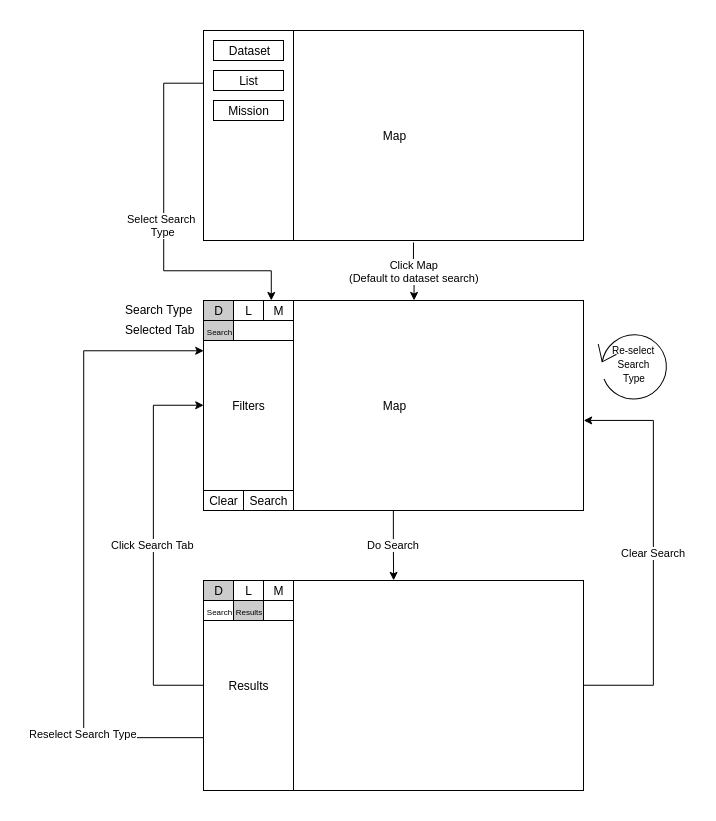

The diagram above was exported from draw.io. Its source (the exported page's mxGraphModel, read from the mxfile embedded in the PNG):
<mxGraphModel dx="956" dy="1278" grid="1" gridSize="10" guides="1" tooltips="1" connect="1" arrows="1" fold="1" page="1" pageScale="1" pageWidth="850" pageHeight="1400" math="0" shadow="0">
  <root>
    <mxCell id="JCriPWNlX97RYIDHomd_-0" />
    <mxCell id="JCriPWNlX97RYIDHomd_-1" parent="JCriPWNlX97RYIDHomd_-0" />
    <mxCell id="TDh8bnxtwzGsETjk6SoR-0" value="Select Search &lt;br&gt;Type" style="edgeStyle=orthogonalEdgeStyle;rounded=0;orthogonalLoop=1;jettySize=auto;html=1;exitX=0;exitY=0.25;exitDx=0;exitDy=0;entryX=0.25;entryY=0;entryDx=0;entryDy=0;" edge="1" parent="JCriPWNlX97RYIDHomd_-1" source="TDh8bnxtwzGsETjk6SoR-2" target="TDh8bnxtwzGsETjk6SoR-11">
      <mxGeometry relative="1" as="geometry">
        <mxPoint x="297.33333333333337" y="365.2777777777777" as="sourcePoint" />
        <mxPoint x="419" y="423.05555555555554" as="targetPoint" />
        <Array as="points">
          <mxPoint x="190" y="203" />
          <mxPoint x="190" y="390" />
          <mxPoint x="298" y="390" />
        </Array>
      </mxGeometry>
    </mxCell>
    <mxCell id="TDh8bnxtwzGsETjk6SoR-1" value="Map" style="rounded=0;whiteSpace=wrap;html=1;" vertex="1" parent="JCriPWNlX97RYIDHomd_-1">
      <mxGeometry x="230" y="150" width="380" height="210" as="geometry" />
    </mxCell>
    <mxCell id="TDh8bnxtwzGsETjk6SoR-2" value="" style="rounded=0;whiteSpace=wrap;html=1;" vertex="1" parent="JCriPWNlX97RYIDHomd_-1">
      <mxGeometry x="230" y="150" width="90" height="210" as="geometry" />
    </mxCell>
    <mxCell id="TDh8bnxtwzGsETjk6SoR-3" value="Dataset" style="rounded=0;whiteSpace=wrap;html=1;" vertex="1" parent="JCriPWNlX97RYIDHomd_-1">
      <mxGeometry x="240" y="160" width="70" height="20" as="geometry" />
    </mxCell>
    <mxCell id="TDh8bnxtwzGsETjk6SoR-4" value="List" style="rounded=0;whiteSpace=wrap;html=1;" vertex="1" parent="JCriPWNlX97RYIDHomd_-1">
      <mxGeometry x="240" y="190" width="70" height="20" as="geometry" />
    </mxCell>
    <mxCell id="TDh8bnxtwzGsETjk6SoR-5" value="Mission" style="rounded=0;whiteSpace=wrap;html=1;" vertex="1" parent="JCriPWNlX97RYIDHomd_-1">
      <mxGeometry x="240" y="220" width="70" height="20" as="geometry" />
    </mxCell>
    <mxCell id="TDh8bnxtwzGsETjk6SoR-6" value="Do Search" style="edgeStyle=orthogonalEdgeStyle;rounded=0;orthogonalLoop=1;jettySize=auto;html=1;exitX=0.5;exitY=1;exitDx=0;exitDy=0;entryX=0.406;entryY=0;entryDx=0;entryDy=0;entryPerimeter=0;" edge="1" parent="JCriPWNlX97RYIDHomd_-1" source="TDh8bnxtwzGsETjk6SoR-7">
      <mxGeometry relative="1" as="geometry">
        <mxPoint x="420.1428571428571" y="699.8571428571429" as="targetPoint" />
      </mxGeometry>
    </mxCell>
    <mxCell id="TDh8bnxtwzGsETjk6SoR-7" value="Map" style="rounded=0;whiteSpace=wrap;html=1;" vertex="1" parent="JCriPWNlX97RYIDHomd_-1">
      <mxGeometry x="230" y="420" width="380" height="210" as="geometry" />
    </mxCell>
    <mxCell id="TDh8bnxtwzGsETjk6SoR-8" value="Filters" style="rounded=0;whiteSpace=wrap;html=1;" vertex="1" parent="JCriPWNlX97RYIDHomd_-1">
      <mxGeometry x="230" y="420" width="90" height="210" as="geometry" />
    </mxCell>
    <mxCell id="TDh8bnxtwzGsETjk6SoR-9" value="D" style="rounded=0;whiteSpace=wrap;html=1;fillColor=#CCCCCC;" vertex="1" parent="JCriPWNlX97RYIDHomd_-1">
      <mxGeometry x="230" y="420" width="30" height="20" as="geometry" />
    </mxCell>
    <mxCell id="TDh8bnxtwzGsETjk6SoR-10" value="L" style="rounded=0;whiteSpace=wrap;html=1;" vertex="1" parent="JCriPWNlX97RYIDHomd_-1">
      <mxGeometry x="260" y="420" width="30" height="20" as="geometry" />
    </mxCell>
    <mxCell id="TDh8bnxtwzGsETjk6SoR-11" value="M" style="rounded=0;whiteSpace=wrap;html=1;" vertex="1" parent="JCriPWNlX97RYIDHomd_-1">
      <mxGeometry x="290" y="420" width="30" height="20" as="geometry" />
    </mxCell>
    <mxCell id="TDh8bnxtwzGsETjk6SoR-46" value="Clear Search" style="edgeStyle=orthogonalEdgeStyle;rounded=0;orthogonalLoop=1;jettySize=auto;html=1;exitX=1;exitY=0.5;exitDx=0;exitDy=0;" edge="1" parent="JCriPWNlX97RYIDHomd_-1" source="TDh8bnxtwzGsETjk6SoR-16">
      <mxGeometry relative="1" as="geometry">
        <mxPoint x="610" y="540" as="targetPoint" />
        <Array as="points">
          <mxPoint x="680" y="805" />
          <mxPoint x="680" y="540" />
        </Array>
      </mxGeometry>
    </mxCell>
    <mxCell id="iDolO4zsmZMyu8BIWrLI-1" value="Reselect Search Type" style="edgeStyle=orthogonalEdgeStyle;rounded=0;orthogonalLoop=1;jettySize=auto;html=1;exitX=1;exitY=0.75;exitDx=0;exitDy=0;" edge="1" parent="JCriPWNlX97RYIDHomd_-1" source="TDh8bnxtwzGsETjk6SoR-16">
      <mxGeometry relative="1" as="geometry">
        <mxPoint x="230" y="470" as="targetPoint" />
        <Array as="points">
          <mxPoint x="110" y="858" />
          <mxPoint x="110" y="470" />
        </Array>
      </mxGeometry>
    </mxCell>
    <mxCell id="TDh8bnxtwzGsETjk6SoR-16" value="" style="rounded=0;whiteSpace=wrap;html=1;" vertex="1" parent="JCriPWNlX97RYIDHomd_-1">
      <mxGeometry x="230" y="700" width="380" height="210" as="geometry" />
    </mxCell>
    <mxCell id="TDh8bnxtwzGsETjk6SoR-19" value="&lt;font style=&quot;font-size: 8px&quot;&gt;Search Type&lt;/font&gt;" style="rounded=0;whiteSpace=wrap;html=1;fillColor=#FFFFFF;" vertex="1" parent="JCriPWNlX97RYIDHomd_-1">
      <mxGeometry x="230" y="700" width="60" height="20" as="geometry" />
    </mxCell>
    <mxCell id="TDh8bnxtwzGsETjk6SoR-29" value="" style="rounded=0;whiteSpace=wrap;html=1;" vertex="1" parent="JCriPWNlX97RYIDHomd_-1">
      <mxGeometry x="260" y="440" width="60" height="20" as="geometry" />
    </mxCell>
    <mxCell id="TDh8bnxtwzGsETjk6SoR-30" value="Search Type" style="text;html=1;resizable=0;points=[];autosize=1;align=left;verticalAlign=top;spacingTop=-4;" vertex="1" parent="JCriPWNlX97RYIDHomd_-1">
      <mxGeometry x="150" y="420" width="80" height="20" as="geometry" />
    </mxCell>
    <mxCell id="TDh8bnxtwzGsETjk6SoR-31" value="Selected Tab" style="text;html=1;resizable=0;points=[];autosize=1;align=left;verticalAlign=top;spacingTop=-4;" vertex="1" parent="JCriPWNlX97RYIDHomd_-1">
      <mxGeometry x="150" y="440" width="80" height="20" as="geometry" />
    </mxCell>
    <mxCell id="iDolO4zsmZMyu8BIWrLI-0" value="Click Search Tab" style="edgeStyle=orthogonalEdgeStyle;rounded=0;orthogonalLoop=1;jettySize=auto;html=1;exitX=0;exitY=0.5;exitDx=0;exitDy=0;entryX=0;entryY=0.5;entryDx=0;entryDy=0;" edge="1" parent="JCriPWNlX97RYIDHomd_-1" source="TDh8bnxtwzGsETjk6SoR-33" target="TDh8bnxtwzGsETjk6SoR-8">
      <mxGeometry relative="1" as="geometry">
        <mxPoint x="180" y="520" as="targetPoint" />
        <Array as="points">
          <mxPoint x="180" y="805" />
          <mxPoint x="180" y="525" />
        </Array>
      </mxGeometry>
    </mxCell>
    <mxCell id="TDh8bnxtwzGsETjk6SoR-33" value="Results" style="rounded=0;whiteSpace=wrap;html=1;" vertex="1" parent="JCriPWNlX97RYIDHomd_-1">
      <mxGeometry x="230" y="700" width="90" height="210" as="geometry" />
    </mxCell>
    <mxCell id="TDh8bnxtwzGsETjk6SoR-34" value="D" style="rounded=0;whiteSpace=wrap;html=1;fillColor=#CCCCCC;" vertex="1" parent="JCriPWNlX97RYIDHomd_-1">
      <mxGeometry x="230" y="700" width="30" height="20" as="geometry" />
    </mxCell>
    <mxCell id="TDh8bnxtwzGsETjk6SoR-35" value="L" style="rounded=0;whiteSpace=wrap;html=1;" vertex="1" parent="JCriPWNlX97RYIDHomd_-1">
      <mxGeometry x="260" y="700" width="30" height="20" as="geometry" />
    </mxCell>
    <mxCell id="TDh8bnxtwzGsETjk6SoR-36" value="M" style="rounded=0;whiteSpace=wrap;html=1;" vertex="1" parent="JCriPWNlX97RYIDHomd_-1">
      <mxGeometry x="290" y="700" width="30" height="20" as="geometry" />
    </mxCell>
    <mxCell id="TDh8bnxtwzGsETjk6SoR-37" value="&lt;font style=&quot;font-size: 6px&quot;&gt;Search&lt;/font&gt;" style="rounded=0;whiteSpace=wrap;html=1;" vertex="1" parent="JCriPWNlX97RYIDHomd_-1">
      <mxGeometry x="230" y="720" width="30" height="20" as="geometry" />
    </mxCell>
    <mxCell id="TDh8bnxtwzGsETjk6SoR-38" value="" style="rounded=0;whiteSpace=wrap;html=1;" vertex="1" parent="JCriPWNlX97RYIDHomd_-1">
      <mxGeometry x="260" y="720" width="60" height="20" as="geometry" />
    </mxCell>
    <mxCell id="TDh8bnxtwzGsETjk6SoR-40" value="&lt;font style=&quot;font-size: 6px&quot;&gt;Search&lt;/font&gt;" style="rounded=0;whiteSpace=wrap;html=1;fillColor=#CCCCCC;" vertex="1" parent="JCriPWNlX97RYIDHomd_-1">
      <mxGeometry x="230" y="440" width="30" height="20" as="geometry" />
    </mxCell>
    <mxCell id="TDh8bnxtwzGsETjk6SoR-41" value="" style="rounded=0;whiteSpace=wrap;html=1;" vertex="1" parent="JCriPWNlX97RYIDHomd_-1">
      <mxGeometry x="260" y="720" width="60" height="20" as="geometry" />
    </mxCell>
    <mxCell id="TDh8bnxtwzGsETjk6SoR-42" value="&lt;font style=&quot;font-size: 6px&quot;&gt;Results&lt;/font&gt;" style="rounded=0;whiteSpace=wrap;html=1;fillColor=#CCCCCC;" vertex="1" parent="JCriPWNlX97RYIDHomd_-1">
      <mxGeometry x="260" y="720" width="30" height="20" as="geometry" />
    </mxCell>
    <mxCell id="TDh8bnxtwzGsETjk6SoR-44" value="&lt;div style=&quot;text-align: right&quot;&gt;&lt;span&gt;Search&lt;/span&gt;&lt;/div&gt;" style="rounded=0;whiteSpace=wrap;html=1;" vertex="1" parent="JCriPWNlX97RYIDHomd_-1">
      <mxGeometry x="270" y="610" width="50" height="20" as="geometry" />
    </mxCell>
    <mxCell id="TDh8bnxtwzGsETjk6SoR-45" value="Clear" style="rounded=0;whiteSpace=wrap;html=1;" vertex="1" parent="JCriPWNlX97RYIDHomd_-1">
      <mxGeometry x="230" y="610" width="40" height="20" as="geometry" />
    </mxCell>
    <mxCell id="5LQzjTk0FUyRXfGUYyUt-0" value="" style="shape=mxgraph.bpmn.loop;html=1;outlineConnect=0;fillColor=#CCCCCC;align=right;rotation=62;" vertex="1" parent="JCriPWNlX97RYIDHomd_-1">
      <mxGeometry x="625" y="450" width="72" height="70" as="geometry" />
    </mxCell>
    <mxCell id="5LQzjTk0FUyRXfGUYyUt-1" value="&lt;font style=&quot;font-size: 10px&quot;&gt;Re-select &lt;br&gt;&amp;nbsp; Search &lt;br&gt;&amp;nbsp; &amp;nbsp; Type&lt;/font&gt;" style="text;html=1;resizable=0;points=[];autosize=1;align=left;verticalAlign=top;spacingTop=-4;" vertex="1" parent="JCriPWNlX97RYIDHomd_-1">
      <mxGeometry x="637" y="460" width="60" height="50" as="geometry" />
    </mxCell>
    <mxCell id="lbg8FodtGC3eCNs6y8fg-0" value="Click Map&lt;br&gt;(Default to dataset search)&lt;br&gt;" style="edgeStyle=orthogonalEdgeStyle;rounded=0;orthogonalLoop=1;jettySize=auto;html=1;entryX=0.554;entryY=-0.001;entryDx=0;entryDy=0;entryPerimeter=0;" edge="1" parent="JCriPWNlX97RYIDHomd_-1" target="TDh8bnxtwzGsETjk6SoR-7">
      <mxGeometry relative="1" as="geometry">
        <mxPoint x="440" y="362" as="sourcePoint" />
        <mxPoint x="430" y="430.05555555555554" as="targetPoint" />
      </mxGeometry>
    </mxCell>
  </root>
</mxGraphModel>